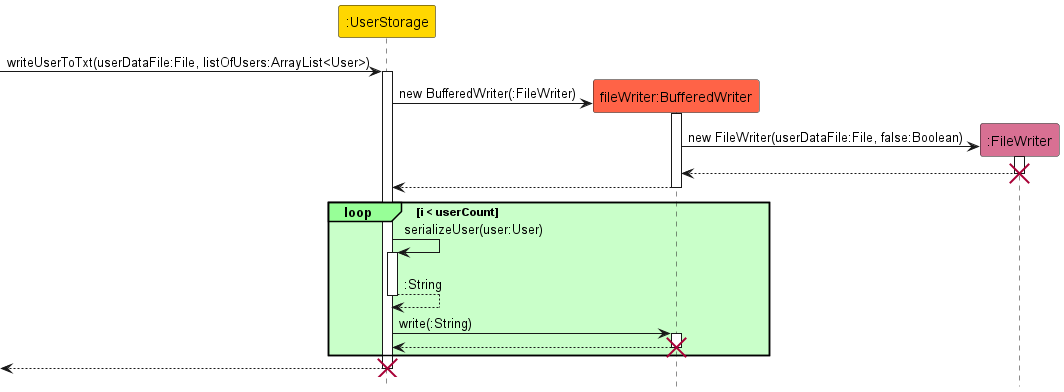

The diagram above was rendered by PlantUML. Its source (embedded in the PNG):
@startuml
!include style.puml
hide footbox

participant ":UserStorage" as UserStorage USER_STORAGE_COLOR
participant "fileWriter:BufferedWriter" as BufferedWriter BUFFERED_WRITER_COLOR
participant ":FileWriter" as FileWriter FILE_WRITER_COLOR

[-> UserStorage : writeUserToTxt(userDataFile:File, listOfUsers:ArrayList<User>)
activate UserStorage

create BufferedWriter
UserStorage -> BufferedWriter : new BufferedWriter(:FileWriter)
activate BufferedWriter

create FileWriter
BufferedWriter -> FileWriter : new FileWriter(userDataFile:File, false:Boolean)
activate FileWriter

FileWriter --> BufferedWriter
deactivate FileWriter
destroy FileWriter

BufferedWriter --> UserStorage
deactivate BufferedWriter

loop#physical #technology i < userCount

UserStorage -> UserStorage : serializeUser(user:User)
activate UserStorage

UserStorage --> UserStorage : :String
deactivate UserStorage

UserStorage -> BufferedWriter : write(:String)
activate BufferedWriter

UserStorage <-- BufferedWriter
deactivate BufferedWriter
destroy BufferedWriter


end
[<-- UserStorage
deactivate UserStorage
destroy UserStorage

@enduml